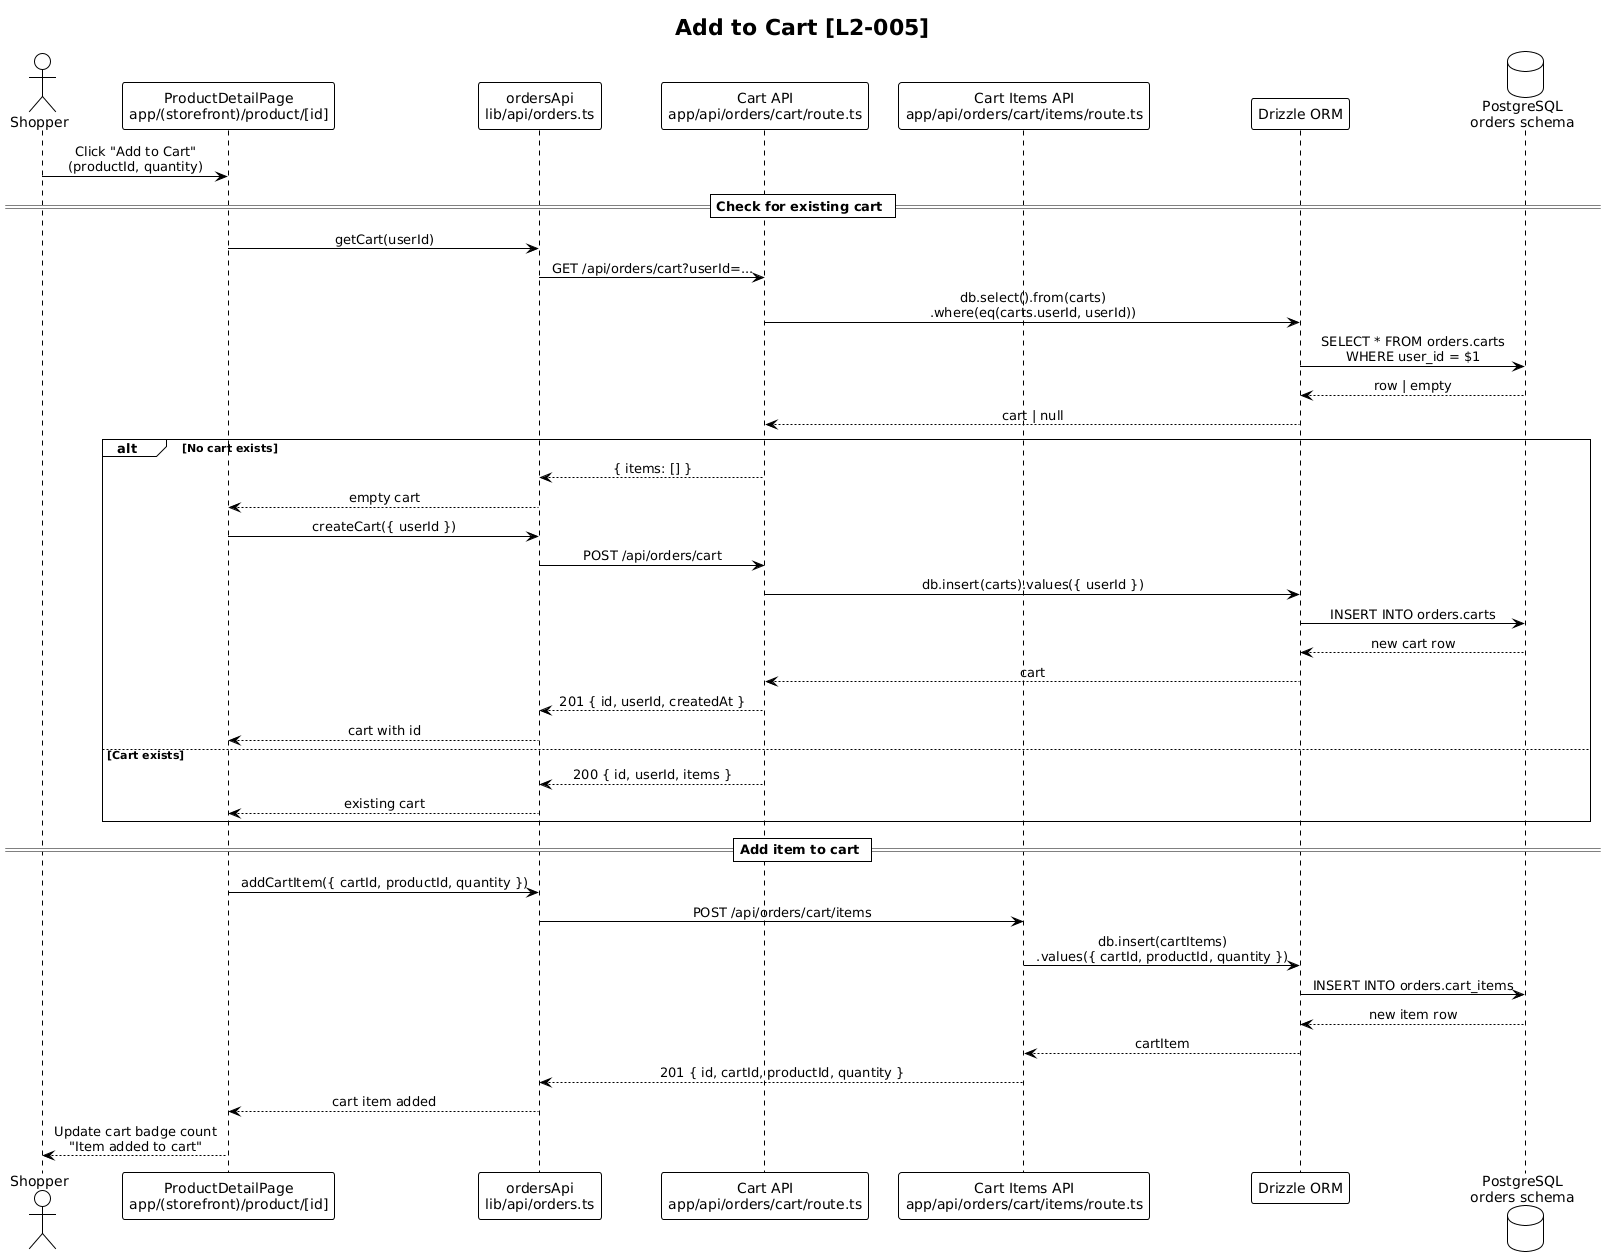

The diagram above was rendered by PlantUML. Its source (embedded in the PNG):
@startuml
!theme plain
skinparam sequenceMessageAlign center

title Add to Cart [L2-005]

actor Shopper
participant "ProductDetailPage\napp/(storefront)/product/[id]" as PDP
participant "ordersApi\nlib/api/orders.ts" as Client
participant "Cart API\napp/api/orders/cart/route.ts" as CartAPI
participant "Cart Items API\napp/api/orders/cart/items/route.ts" as ItemsAPI
participant "Drizzle ORM" as Drizzle
database "PostgreSQL\norders schema" as DB

Shopper -> PDP : Click "Add to Cart"\n(productId, quantity)

== Check for existing cart ==
PDP -> Client : getCart(userId)
Client -> CartAPI : GET /api/orders/cart?userId=...
CartAPI -> Drizzle : db.select().from(carts)\n.where(eq(carts.userId, userId))
Drizzle -> DB : SELECT * FROM orders.carts\nWHERE user_id = $1
DB --> Drizzle : row | empty
Drizzle --> CartAPI : cart | null

alt No cart exists
    CartAPI --> Client : { items: [] }
    Client --> PDP : empty cart
    PDP -> Client : createCart({ userId })
    Client -> CartAPI : POST /api/orders/cart
    CartAPI -> Drizzle : db.insert(carts).values({ userId })
    Drizzle -> DB : INSERT INTO orders.carts
    DB --> Drizzle : new cart row
    Drizzle --> CartAPI : cart
    CartAPI --> Client : 201 { id, userId, createdAt }
    Client --> PDP : cart with id
else Cart exists
    CartAPI --> Client : 200 { id, userId, items }
    Client --> PDP : existing cart
end

== Add item to cart ==
PDP -> Client : addCartItem({ cartId, productId, quantity })
Client -> ItemsAPI : POST /api/orders/cart/items
ItemsAPI -> Drizzle : db.insert(cartItems)\n.values({ cartId, productId, quantity })
Drizzle -> DB : INSERT INTO orders.cart_items
DB --> Drizzle : new item row
Drizzle --> ItemsAPI : cartItem
ItemsAPI --> Client : 201 { id, cartId, productId, quantity }
Client --> PDP : cart item added

PDP --> Shopper : Update cart badge count\n"Item added to cart"
@enduml